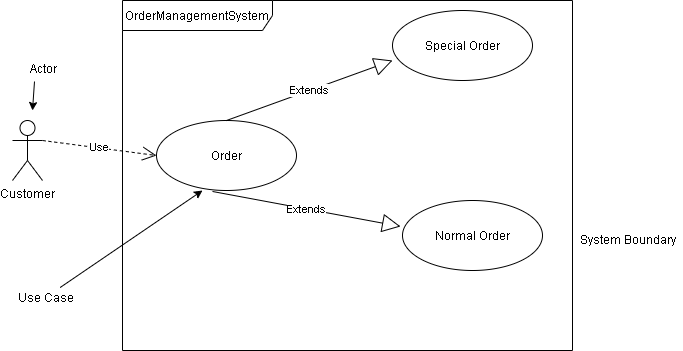

The diagram above was exported from draw.io. Its source (the exported page's mxGraphModel, read from the mxfile embedded in the PNG):
<mxGraphModel dx="868" dy="401" grid="1" gridSize="10" guides="1" tooltips="1" connect="1" arrows="1" fold="1" page="1" pageScale="1" pageWidth="827" pageHeight="1169" math="0" shadow="0">
  <root>
    <mxCell id="0" />
    <mxCell id="1" parent="0" />
    <mxCell id="KN9UJx11YY1xDHIw6Bgg-1" value="Customer&lt;br&gt;" style="shape=umlActor;verticalLabelPosition=bottom;labelBackgroundColor=#ffffff;verticalAlign=top;html=1;" parent="1" vertex="1">
      <mxGeometry x="130" y="170" width="30" height="60" as="geometry" />
    </mxCell>
    <mxCell id="KN9UJx11YY1xDHIw6Bgg-2" value="Order" style="ellipse;whiteSpace=wrap;html=1;" parent="1" vertex="1">
      <mxGeometry x="274" y="170" width="140" height="70" as="geometry" />
    </mxCell>
    <mxCell id="KN9UJx11YY1xDHIw6Bgg-3" value="Normal Order" style="ellipse;whiteSpace=wrap;html=1;" parent="1" vertex="1">
      <mxGeometry x="520" y="250" width="140" height="70" as="geometry" />
    </mxCell>
    <mxCell id="KN9UJx11YY1xDHIw6Bgg-4" value="Special Order" style="ellipse;whiteSpace=wrap;html=1;" parent="1" vertex="1">
      <mxGeometry x="510" y="60" width="140" height="70" as="geometry" />
    </mxCell>
    <mxCell id="KN9UJx11YY1xDHIw6Bgg-6" value="Use" style="endArrow=open;endSize=12;dashed=1;html=1;exitX=1;exitY=0.3333333333333333;exitDx=0;exitDy=0;exitPerimeter=0;entryX=0;entryY=0.5;entryDx=0;entryDy=0;" parent="1" source="KN9UJx11YY1xDHIw6Bgg-1" target="KN9UJx11YY1xDHIw6Bgg-2" edge="1">
      <mxGeometry width="160" relative="1" as="geometry">
        <mxPoint x="330" y="230" as="sourcePoint" />
        <mxPoint x="490" y="230" as="targetPoint" />
      </mxGeometry>
    </mxCell>
    <mxCell id="KN9UJx11YY1xDHIw6Bgg-7" value="Extends" style="endArrow=block;endSize=16;endFill=0;html=1;exitX=0.5;exitY=0;exitDx=0;exitDy=0;entryX=0;entryY=0.714;entryDx=0;entryDy=0;entryPerimeter=0;" parent="1" source="KN9UJx11YY1xDHIw6Bgg-2" target="KN9UJx11YY1xDHIw6Bgg-4" edge="1">
      <mxGeometry width="160" relative="1" as="geometry">
        <mxPoint x="330" y="230" as="sourcePoint" />
        <mxPoint x="490" y="230" as="targetPoint" />
      </mxGeometry>
    </mxCell>
    <mxCell id="KN9UJx11YY1xDHIw6Bgg-8" value="Extends" style="endArrow=block;endSize=16;endFill=0;html=1;exitX=0.4;exitY=1.014;exitDx=0;exitDy=0;exitPerimeter=0;entryX=-0.014;entryY=0.371;entryDx=0;entryDy=0;entryPerimeter=0;" parent="1" source="KN9UJx11YY1xDHIw6Bgg-2" target="KN9UJx11YY1xDHIw6Bgg-3" edge="1">
      <mxGeometry width="160" relative="1" as="geometry">
        <mxPoint x="330" y="230" as="sourcePoint" />
        <mxPoint x="490" y="230" as="targetPoint" />
      </mxGeometry>
    </mxCell>
    <mxCell id="KN9UJx11YY1xDHIw6Bgg-9" value="OrderManagementSystem" style="shape=umlFrame;whiteSpace=wrap;html=1;width=150;height=30;" parent="1" vertex="1">
      <mxGeometry x="240" y="50" width="450" height="350" as="geometry" />
    </mxCell>
    <mxCell id="rzQcQ4uXSYb26Gn6Lcce-1" value="Actor" style="text;html=1;align=center;verticalAlign=middle;resizable=0;points=[];autosize=1;" vertex="1" parent="1">
      <mxGeometry x="141" y="108" width="40" height="20" as="geometry" />
    </mxCell>
    <mxCell id="rzQcQ4uXSYb26Gn6Lcce-2" value="" style="endArrow=classic;html=1;exitX=0.275;exitY=1.15;exitDx=0;exitDy=0;exitPerimeter=0;" edge="1" parent="1" source="rzQcQ4uXSYb26Gn6Lcce-1">
      <mxGeometry width="50" height="50" relative="1" as="geometry">
        <mxPoint x="110" y="178" as="sourcePoint" />
        <mxPoint x="150" y="160" as="targetPoint" />
      </mxGeometry>
    </mxCell>
    <mxCell id="rzQcQ4uXSYb26Gn6Lcce-4" value="Use Case" style="text;html=1;align=center;verticalAlign=middle;resizable=0;points=[];autosize=1;" vertex="1" parent="1">
      <mxGeometry x="128" y="337" width="70" height="20" as="geometry" />
    </mxCell>
    <mxCell id="rzQcQ4uXSYb26Gn6Lcce-7" value="" style="endArrow=classic;html=1;" edge="1" parent="1" source="rzQcQ4uXSYb26Gn6Lcce-4">
      <mxGeometry width="50" height="50" relative="1" as="geometry">
        <mxPoint x="100" y="390" as="sourcePoint" />
        <mxPoint x="320" y="240" as="targetPoint" />
      </mxGeometry>
    </mxCell>
    <mxCell id="rzQcQ4uXSYb26Gn6Lcce-9" value="System Boundary" style="text;html=1;align=center;verticalAlign=middle;resizable=0;points=[];autosize=1;" vertex="1" parent="1">
      <mxGeometry x="690" y="279" width="110" height="20" as="geometry" />
    </mxCell>
  </root>
</mxGraphModel>